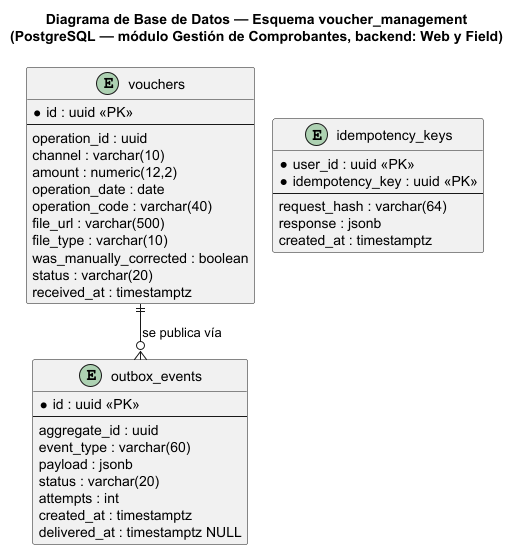

The diagram above was rendered by PlantUML. Its source (embedded in the PNG):
@startuml
!pragma layout smetana
title Diagrama de Base de Datos — Esquema voucher_management\n(PostgreSQL — módulo Gestión de Comprobantes, backend: Web y Field)

skinparam linetype ortho

entity "vouchers" as vouchers {
  * id : uuid <<PK>>
  --
  operation_id : uuid
  channel : varchar(10)
  amount : numeric(12,2)
  operation_date : date
  operation_code : varchar(40)
  file_url : varchar(500)
  file_type : varchar(10)
  was_manually_corrected : boolean
  status : varchar(20)
  received_at : timestamptz
}

entity "outbox_events" as outbox_events {
  * id : uuid <<PK>>
  --
  aggregate_id : uuid
  event_type : varchar(60)
  payload : jsonb
  status : varchar(20)
  attempts : int
  created_at : timestamptz
  delivered_at : timestamptz NULL
}

entity "idempotency_keys" as idempotency_keys {
  * user_id : uuid <<PK>>
  * idempotency_key : uuid <<PK>>
  --
  request_hash : varchar(64)
  response : jsonb
  created_at : timestamptz
}

vouchers ||--o{ outbox_events : se publica vía

@enduml